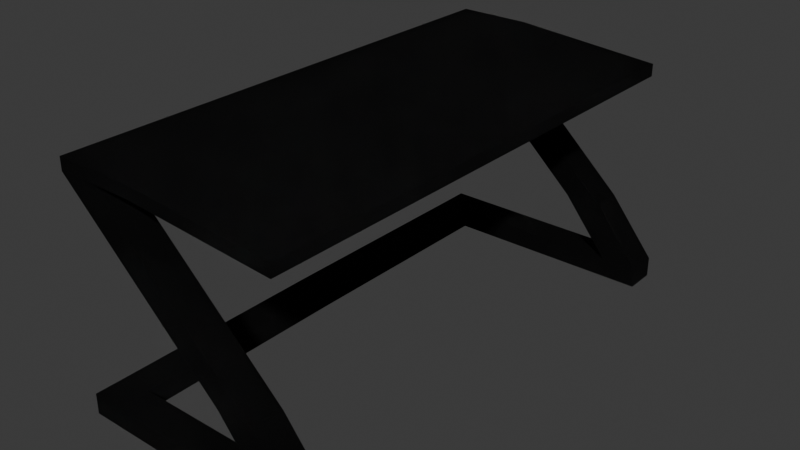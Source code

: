 # Source: MCU.blend  (saved by Blender 4.1.24; exported with 4.5.12 LTS)
import bpy
from mathutils import Matrix  # noqa: F401  (used for matrix-valued properties, if any)

bpy.ops.wm.read_factory_settings(use_empty=True)
scene = bpy.context.scene
scene.name = 'Scene'

# ---- materials (node trees are filled in below, after node groups)
mat_base_mat = bpy.data.materials.new('Base Mat')
mat_base_mat.use_transparent_shadow = False

# ---- material node trees
mat_base_mat.use_nodes = True; mat_base_mat.node_tree.nodes.clear()
_N = mat_base_mat.node_tree.nodes; _L = mat_base_mat.node_tree.links
n0 = _N.new('ShaderNodeBsdfPrincipled'); n0.name = 'Principled BSDF'; n0.location = (136, 300)
n0.inputs[0].default_value = (0.01501, 0.01501, 0.01501, 1.0)
n0.inputs[1].default_value = 0.7322
n0.inputs[2].default_value = 0.8545
n0.inputs[3].default_value = 1.0
n1 = _N.new('ShaderNodeOutputMaterial'); n1.name = 'Material Output'; n1.location = (670, 285)
n2 = _N.new('ShaderNodeTexNoise'); n2.name = 'Noise Texture'; n2.location = (408, 205)
n2.noise_dimensions = '2D'
n2.noise_type = 'MULTIFRACTAL'
n2.normalize = False
n2.inputs[1].default_value = -158.0
n2.inputs[2].default_value = 61.5
n2.inputs[3].default_value = 15.0
n2.inputs[4].default_value = 1.0
n2.inputs[5].default_value = 1.2
n2.inputs[8].default_value = 61.5
_L.new(n0.outputs[0], n1.inputs[0])
_L.new(n2.outputs[0], n1.inputs[2])
n1.is_active_output = True

# ---- world
world_world = bpy.data.worlds.new('World'); scene.world = world_world
world_world.use_nodes = True; world_world.node_tree.nodes.clear()
_N = world_world.node_tree.nodes; _L = world_world.node_tree.links
n0 = _N.new('ShaderNodeOutputWorld'); n0.name = 'World Output'; n0.location = (300, 300)
n1 = _N.new('ShaderNodeBackground'); n1.name = 'Background'; n1.location = (10, 300)
n1.inputs[0].default_value = (0.05088, 0.05088, 0.05088, 1.0)
_L.new(n1.outputs[0], n0.inputs[0])
n0.is_active_output = True
world_world.color = (0.05088, 0.05088, 0.05088)
world_world.use_sun_shadow = False
world_world.sun_shadow_jitter_overblur = 0.0

# ---- meshes
me_cube_001 = bpy.data.meshes.new('Cube.001')
me_cube_001.from_pydata([(-1.0, -0.8876, -0.7764), (-1.0, -0.8876, 0.7764), (0.7308, -0.8876, -0.7764), (0.7308, -0.8876, 0.7764), (-1.0, -0.7795, -0.7764), (-1.0, -0.7795, 0.7764), (0.7308, -0.7795, -0.7764), (0.7308, -0.7795, 0.7764), (-0.7888, -0.8876, -0.7764), (-0.7888, -0.8876, 0.7764), (-0.7888, -0.7795, 0.7764), (-0.7888, -0.7795, -0.7764), (-1.009, -0.0003412, 0.7764), (-1.009, -0.0003412, -0.7764), (-0.7975, -0.0003412, -0.7764), (-0.7975, -0.0003412, 0.7764), (-0.804, 0.3918, 0.0), (0.4676, -0.8876, -0.7764), (0.4676, -0.7795, 0.7764), (0.4676, -0.8876, 0.7764), (0.4676, -0.7795, -0.7764), (0.3965, -0.7795, 5.215), (0.3965, -0.8876, 5.215), (0.1333, -0.7795, 5.215), (0.1333, -0.8876, 5.215), (-1.003, -0.8876, 16.48), (-1.003, -0.7795, 16.48), (-0.74, -0.8876, 16.48), (-0.74, -0.7795, 16.48), (-1.003, 7.506e-05, 16.48), (0.5968, -0.7795, 15.55), (0.5968, 7.506e-05, 15.55), (-0.4708, -0.8855, 16.48), (0.5968, -0.8855, 15.55), (-1.003, -0.7795, 17.44), (-1.003, -0.8876, 17.44), (-1.003, 7.506e-05, 17.44), (-0.4708, 7.506e-05, 17.44), (0.5968, 7.506e-05, 16.5), (0.5968, -0.7795, 16.5), (0.5968, -0.8855, 16.5), (-0.4708, -0.8855, 17.44)], [], [(6, 7, 3, 2), (8, 9, 1, 0), (20, 6, 2, 17), (10, 5, 1, 9), (15, 12, 5, 10), (0, 1, 5, 4), (13, 14, 11, 4), (18, 10, 9, 19), (4, 11, 8, 0), (17, 19, 9, 8), (4, 5, 12, 13), (11, 14, 15, 10), (18, 7, 6, 20), (10, 18, 20, 11), (2, 3, 19, 17), (18, 19, 24, 23), (11, 20, 17, 8), (24, 22, 27, 25), (19, 3, 22, 24), (3, 7, 21, 22), (7, 18, 23, 21), (23, 24, 25, 26), (22, 21, 28, 27), (21, 23, 26, 28), (41, 40, 39, 38, 37, 36, 34, 35), (32, 33, 40, 41), (25, 32, 41, 35), (29, 26, 34, 36), (26, 25, 35, 34), (33, 30, 31, 38, 39, 40), (26, 29, 31, 30, 33, 32, 25)])
_uv = me_cube_001.uv_layers.new(name='UVMap')
_uv.uv.foreach_set('vector', [0.375, 0.7365, 0.625, 0.7365, 0.625, 0.75, 0.375, 0.75, 0.375, 0.9736, 0.625, 0.9736, 0.625, 1.0, 0.375, 1.0, 0.3084, 0.7365, 0.375, 0.7365, 0.375, 0.75, 0.3084, 0.75, 0.8486, 0.7365, 0.875, 0.7365, 0.875, 0.75, 0.8486, 0.75, 0.8486, 0.6182, 0.875, 0.6182, 0.875, 0.7365, 0.8486, 0.7365, 0.375, 0.0, 0.625, 0.0, 0.625, 0.01352, 0.375, 0.01352, 0.125, 0.6182, 0.1514, 0.6182, 0.1514, 0.7365, 0.125, 0.7365, 0.6916, 0.7365, 0.8486, 0.7365, 0.8486, 0.75, 0.6916, 0.75, 0.125, 0.7365, 0.1514, 0.7365, 0.1514, 0.75, 0.125, 0.75, 0.375, 0.8166, 0.625, 0.8166, 0.625, 0.9736, 0.375, 0.9736, 0.375, 0.01352, 0.625, 0.01352, 0.625, 0.1318, 0.375, 0.1318, 0.1514, 0.7365, 0.1514, 0.6182, 0.8486, 0.6182, 0.8486, 0.7365, 0.6916, 0.7365, 0.625, 0.7365, 0.375, 0.7365, 0.3084, 0.7365, 0.8486, 0.7365, 0.6916, 0.7365, 0.3084, 0.7365, 0.1514, 0.7365, 0.375, 0.75, 0.625, 0.75, 0.625, 0.8166, 0.375, 0.8166, 0.6916, 0.7365, 0.6916, 0.75, 0.6916, 0.75, 0.6916, 0.7365, 0.1514, 0.7365, 0.3084, 0.7365, 0.3084, 0.75, 0.1514, 0.75, 0.625, 0.8166, 0.625, 0.75, 0.625, 0.75, 0.625, 0.8166, 0.625, 0.8166, 0.625, 0.75, 0.625, 0.75, 0.625, 0.8166, 0.625, 0.75, 0.625, 0.7365, 0.625, 0.7365, 0.625, 0.75, 0.625, 0.7365, 0.6916, 0.7365, 0.6916, 0.7365, 0.625, 0.7365, 0.6916, 0.7365, 0.6916, 0.75, 0.6916, 0.75, 0.6916, 0.7365, 0.625, 0.75, 0.625, 0.7365, 0.625, 0.7365, 0.625, 0.75, 0.625, 0.7365, 0.6916, 0.7365, 0.6916, 0.7365, 0.625, 0.7365, 0.7012, 0.7726, 0.7382, 0.9347, 0.7948, 0.9179, 0.8071, 0.9474, 0.6306, 0.8976, 0.6263, 0.7604, 0.6916, 0.7365, 0.6916, 0.75, 0.8182, 0.9732, 0.6261, 0.9736, 0.625, 0.9396, 0.9098, 0.8991, 0.9695, 0.9942, 0.8182, 0.9732, 0.9098, 0.8991, 1.003, 0.8933, 0.9403, 0.8761, 0.8744, 0.738, 0.7148, 0.6298, 0.6263, 0.7604, 0.6916, 0.7365, 0.6916, 0.75, 0.6916, 0.75, 0.6916, 0.7365, 0.6261, 0.9736, 0.7768, 0.9601, 0.9071, 0.9455, 0.8256, 0.9191, 0.8256, 0.9191, 0.7382, 0.9347, 0.0, 0.0, 0.0, 0.0, 0.0, 0.0, 0.0, 0.0, 0.0, 0.0, 0.0, 0.0, 0.0, 0.0])
me_cube_001.materials.append(mat_base_mat)
me_cube_001.update()

# ---- objects
ob_base_table = bpy.data.objects.new('Base Table', me_cube_001)

# ---- transforms, parenting, visibility, modifiers, constraints
ob_base_table.location = (0.0, 0.0, 0.0)
ob_base_table.scale = (1.099, 2.256, 0.1026)
_m = ob_base_table.modifiers.new('Mirror', 'MIRROR')
_m.use_axis = (False, True, False)

# ---- collection membership
scene.collection.objects.link(ob_base_table)

# ---- scene / render settings (as saved in the file)
scene.frame_start = 1; scene.frame_end = 250; scene.frame_set(1)
scene.render.engine = 'BLENDER_EEVEE_NEXT'
scene.render.fps = 30
scene.cycles.sampling_pattern = 'TABULATED_SOBOL'
scene.eevee.ray_tracing_options.trace_max_roughness = 0.0
bpy.context.view_layer.update()

# ---- added for rendering (the .blend has no active camera and no usable light): camera, sun
cam_auto = bpy.data.cameras.new('AutoCamera')
cam_auto.lens = 50.0
cam_auto.sensor_width = 36.0
cam_auto.clip_end = 1000.0
ob_auto_camera = bpy.data.objects.new('AutoCamera', cam_auto)
scene.collection.objects.link(ob_auto_camera)
ob_auto_camera.location = (4.30226, -5.346, 4.41846)
ob_auto_camera.rotation_euler = (1.09748, -7.21219e-08, 0.694738)
scene.camera = ob_auto_camera
light_auto_sun = bpy.data.lights.new('AutoSun', 'SUN')
light_auto_sun.energy = 3.0
light_auto_sun.angle = 0.0523599
ob_auto_sun = bpy.data.objects.new('AutoSun', light_auto_sun)
scene.collection.objects.link(ob_auto_sun)
ob_auto_sun.rotation_euler = (0.872665, 0.174533, 0.523599)
bpy.context.view_layer.update()

